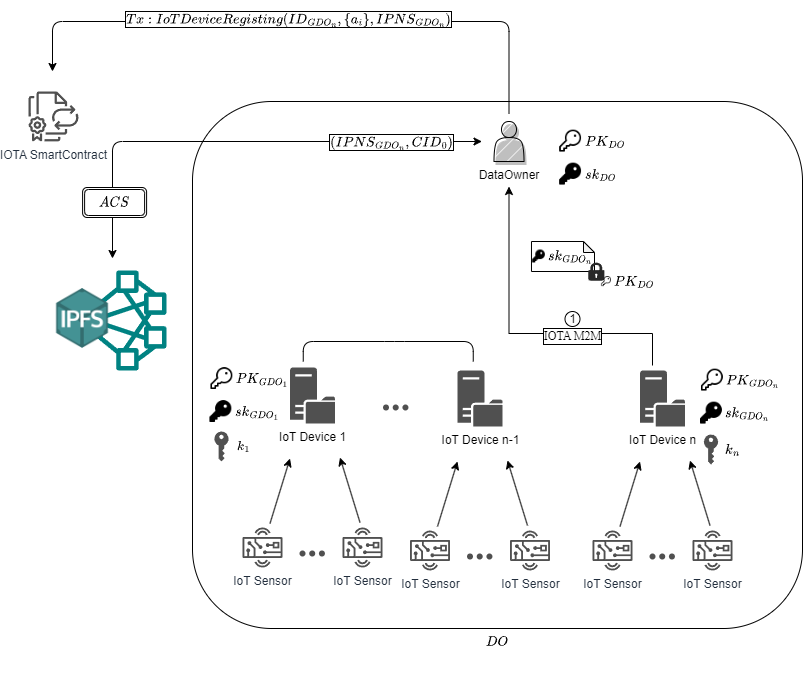

The diagram above was exported from draw.io. Its source (the exported page's mxGraphModel, read from the mxfile embedded in the PNG):
<mxGraphModel dx="4044" dy="2466" grid="1" gridSize="10" guides="1" tooltips="1" connect="1" arrows="1" fold="1" page="1" pageScale="1" pageWidth="827" pageHeight="1169" math="1" shadow="0">
  <root>
    <mxCell id="0" />
    <mxCell id="1" parent="0" />
    <mxCell id="2" value="$$DO$$" style="rounded=1;whiteSpace=wrap;html=1;fillColor=default;labelPosition=center;verticalLabelPosition=bottom;align=center;verticalAlign=top;" vertex="1" parent="1">
      <mxGeometry x="390" y="10" width="610" height="527" as="geometry" />
    </mxCell>
    <mxCell id="3" style="edgeStyle=orthogonalEdgeStyle;rounded=1;orthogonalLoop=1;jettySize=auto;html=1;targetPerimeterSpacing=12;sourcePerimeterSpacing=12;startArrow=classic;startFill=1;" edge="1" source="6" target="56" parent="1">
      <mxGeometry relative="1" as="geometry">
        <Array as="points">
          <mxPoint x="310" y="50" />
        </Array>
      </mxGeometry>
    </mxCell>
    <mxCell id="4" value="$$(IPNS_{GDO_n}&lt;br&gt;,CID_0)$$" style="edgeLabel;html=1;align=center;verticalAlign=middle;resizable=0;points=[];labelBorderColor=default;" vertex="1" connectable="0" parent="3">
      <mxGeometry x="-0.6262" relative="1" as="geometry">
        <mxPoint as="offset" />
      </mxGeometry>
    </mxCell>
    <mxCell id="5" style="edgeStyle=elbowEdgeStyle;rounded=1;orthogonalLoop=1;jettySize=auto;html=1;elbow=vertical;sourcePerimeterSpacing=8;targetPerimeterSpacing=5;" edge="1" source="6" parent="1">
      <mxGeometry relative="1" as="geometry">
        <mxPoint x="250" y="-20" as="targetPoint" />
        <Array as="points">
          <mxPoint x="320" y="-70" />
          <mxPoint x="350" y="-70" />
          <mxPoint x="20" y="30" />
          <mxPoint x="40" y="-10" />
          <mxPoint x="10" y="10" />
          <mxPoint x="350" />
        </Array>
      </mxGeometry>
    </mxCell>
    <mxCell id="6" value="DataOwner" style="shape=actor;whiteSpace=wrap;html=1;comic=0;shadow=1;fillStyle=hatch;movable=1;resizable=1;rotatable=1;deletable=1;editable=1;locked=0;connectable=1;verticalAlign=top;horizontal=1;labelPosition=center;verticalLabelPosition=bottom;align=center;" vertex="1" parent="1">
      <mxGeometry x="691.5" y="30" width="30" height="40" as="geometry" />
    </mxCell>
    <mxCell id="7" value="IoT Device 1" style="sketch=0;pointerEvents=1;shadow=0;dashed=0;html=1;strokeColor=none;fillColor=#505050;labelPosition=center;verticalLabelPosition=bottom;verticalAlign=top;outlineConnect=0;align=center;shape=mxgraph.office.servers.file_server;comic=0;fillStyle=auto;fontFamily=Helvetica;fontSize=12;fontColor=default;" vertex="1" parent="1">
      <mxGeometry x="487.5" y="276" width="45" height="56" as="geometry" />
    </mxCell>
    <mxCell id="8" value="IoT Sensor" style="sketch=0;outlineConnect=0;fontColor=#232F3E;gradientColor=none;fillColor=#505050;strokeColor=none;dashed=0;verticalLabelPosition=bottom;verticalAlign=top;align=center;html=1;fontSize=12;fontStyle=0;aspect=fixed;pointerEvents=1;shape=mxgraph.aws4.hardware_board;shadow=0;comic=0;fillStyle=auto;fontFamily=Helvetica;" vertex="1" parent="1">
      <mxGeometry x="440" y="436" width="40" height="40" as="geometry" />
    </mxCell>
    <mxCell id="9" value="IoT Sensor" style="sketch=0;outlineConnect=0;fontColor=#232F3E;gradientColor=none;fillColor=#505050;strokeColor=none;dashed=0;verticalLabelPosition=bottom;verticalAlign=top;align=center;html=1;fontSize=12;fontStyle=0;aspect=fixed;pointerEvents=1;shape=mxgraph.aws4.hardware_board;shadow=0;comic=0;fillStyle=auto;fontFamily=Helvetica;" vertex="1" parent="1">
      <mxGeometry x="540" y="436" width="40" height="40" as="geometry" />
    </mxCell>
    <mxCell id="10" value="" style="group" vertex="1" connectable="0" parent="1">
      <mxGeometry x="490" y="452" width="34" height="12" as="geometry" />
    </mxCell>
    <mxCell id="11" value="" style="shape=waypoint;sketch=0;fillStyle=solid;size=6;pointerEvents=1;points=[];fillColor=none;resizable=0;rotatable=0;perimeter=centerPerimeter;snapToPoint=1;shadow=0;dashed=0;comic=0;fontFamily=Helvetica;fontSize=12;fontColor=default;html=1;strokeColor=#505050;" vertex="1" parent="10">
      <mxGeometry width="20" height="20" as="geometry" />
    </mxCell>
    <mxCell id="12" value="" style="shape=waypoint;sketch=0;fillStyle=solid;size=6;pointerEvents=1;points=[];fillColor=none;resizable=0;rotatable=0;perimeter=centerPerimeter;snapToPoint=1;shadow=0;dashed=0;comic=0;fontFamily=Helvetica;fontSize=12;fontColor=default;html=1;strokeColor=#505050;" vertex="1" parent="10">
      <mxGeometry x="9.714285714285714" width="20" height="20" as="geometry" />
    </mxCell>
    <mxCell id="13" value="" style="shape=waypoint;sketch=0;fillStyle=solid;size=6;pointerEvents=1;points=[];fillColor=none;resizable=0;rotatable=0;perimeter=centerPerimeter;snapToPoint=1;shadow=0;dashed=0;comic=0;fontFamily=Helvetica;fontSize=12;fontColor=default;html=1;strokeColor=#505050;" vertex="1" parent="10">
      <mxGeometry x="19.428571428571427" width="20" height="20" as="geometry" />
    </mxCell>
    <mxCell id="14" value="" style="endArrow=classic;html=1;rounded=0;fontFamily=Helvetica;fontSize=12;fontColor=default;" edge="1" parent="1">
      <mxGeometry width="50" height="50" relative="1" as="geometry">
        <mxPoint x="557.5" y="431" as="sourcePoint" />
        <mxPoint x="537.5" y="366" as="targetPoint" />
      </mxGeometry>
    </mxCell>
    <mxCell id="15" value="" style="endArrow=classic;html=1;fontFamily=Helvetica;fontSize=12;fontColor=default;rounded=0;" edge="1" parent="1">
      <mxGeometry width="50" height="50" relative="1" as="geometry">
        <mxPoint x="467.5" y="432" as="sourcePoint" />
        <mxPoint x="487.5" y="367" as="targetPoint" />
      </mxGeometry>
    </mxCell>
    <mxCell id="16" style="edgeStyle=elbowEdgeStyle;rounded=0;orthogonalLoop=1;jettySize=auto;html=1;elbow=vertical;sourcePerimeterSpacing=5;targetPerimeterSpacing=25;" edge="1" source="17" target="6" parent="1">
      <mxGeometry relative="1" as="geometry">
        <mxPoint x="770" y="142" as="targetPoint" />
        <Array as="points">
          <mxPoint x="850" y="242" />
        </Array>
      </mxGeometry>
    </mxCell>
    <mxCell id="17" value="IoT Device n" style="sketch=0;pointerEvents=1;shadow=0;dashed=0;html=1;strokeColor=none;fillColor=#505050;labelPosition=center;verticalLabelPosition=bottom;verticalAlign=top;outlineConnect=0;align=center;shape=mxgraph.office.servers.file_server;comic=0;fillStyle=auto;fontFamily=Helvetica;fontSize=12;fontColor=default;" vertex="1" parent="1">
      <mxGeometry x="837.5" y="279" width="45" height="56" as="geometry" />
    </mxCell>
    <mxCell id="18" value="IoT Sensor" style="sketch=0;outlineConnect=0;fontColor=#232F3E;gradientColor=none;fillColor=#505050;strokeColor=none;dashed=0;verticalLabelPosition=bottom;verticalAlign=top;align=center;html=1;fontSize=12;fontStyle=0;aspect=fixed;pointerEvents=1;shape=mxgraph.aws4.hardware_board;shadow=0;comic=0;fillStyle=auto;fontFamily=Helvetica;" vertex="1" parent="1">
      <mxGeometry x="790" y="439" width="40" height="40" as="geometry" />
    </mxCell>
    <mxCell id="19" value="IoT Sensor" style="sketch=0;outlineConnect=0;fontColor=#232F3E;gradientColor=none;fillColor=#505050;strokeColor=none;dashed=0;verticalLabelPosition=bottom;verticalAlign=top;align=center;html=1;fontSize=12;fontStyle=0;aspect=fixed;pointerEvents=1;shape=mxgraph.aws4.hardware_board;shadow=0;comic=0;fillStyle=auto;fontFamily=Helvetica;" vertex="1" parent="1">
      <mxGeometry x="890" y="439" width="40" height="40" as="geometry" />
    </mxCell>
    <mxCell id="20" value="" style="group" vertex="1" connectable="0" parent="1">
      <mxGeometry x="840" y="455" width="34" height="12" as="geometry" />
    </mxCell>
    <mxCell id="21" value="" style="shape=waypoint;sketch=0;fillStyle=solid;size=6;pointerEvents=1;points=[];fillColor=none;resizable=0;rotatable=0;perimeter=centerPerimeter;snapToPoint=1;shadow=0;dashed=0;comic=0;fontFamily=Helvetica;fontSize=12;fontColor=default;html=1;strokeColor=#505050;" vertex="1" parent="20">
      <mxGeometry width="20" height="20" as="geometry" />
    </mxCell>
    <mxCell id="22" value="" style="shape=waypoint;sketch=0;fillStyle=solid;size=6;pointerEvents=1;points=[];fillColor=none;resizable=0;rotatable=0;perimeter=centerPerimeter;snapToPoint=1;shadow=0;dashed=0;comic=0;fontFamily=Helvetica;fontSize=12;fontColor=default;html=1;strokeColor=#505050;" vertex="1" parent="20">
      <mxGeometry x="9.714285714285714" width="20" height="20" as="geometry" />
    </mxCell>
    <mxCell id="23" value="" style="shape=waypoint;sketch=0;fillStyle=solid;size=6;pointerEvents=1;points=[];fillColor=none;resizable=0;rotatable=0;perimeter=centerPerimeter;snapToPoint=1;shadow=0;dashed=0;comic=0;fontFamily=Helvetica;fontSize=12;fontColor=default;html=1;strokeColor=#505050;" vertex="1" parent="20">
      <mxGeometry x="19.428571428571427" width="20" height="20" as="geometry" />
    </mxCell>
    <mxCell id="24" value="" style="endArrow=classic;html=1;rounded=0;fontFamily=Helvetica;fontSize=12;fontColor=default;" edge="1" parent="1">
      <mxGeometry width="50" height="50" relative="1" as="geometry">
        <mxPoint x="907.5" y="434" as="sourcePoint" />
        <mxPoint x="887.5" y="369" as="targetPoint" />
      </mxGeometry>
    </mxCell>
    <mxCell id="25" value="" style="endArrow=classic;html=1;fontFamily=Helvetica;fontSize=12;fontColor=default;rounded=0;" edge="1" parent="1">
      <mxGeometry width="50" height="50" relative="1" as="geometry">
        <mxPoint x="817.5" y="435" as="sourcePoint" />
        <mxPoint x="837.5" y="370" as="targetPoint" />
      </mxGeometry>
    </mxCell>
    <mxCell id="26" value="" style="group" vertex="1" connectable="0" parent="1">
      <mxGeometry x="573.5" y="306" width="34" height="12" as="geometry" />
    </mxCell>
    <mxCell id="27" value="" style="shape=waypoint;sketch=0;fillStyle=solid;size=6;pointerEvents=1;points=[];fillColor=none;resizable=0;rotatable=0;perimeter=centerPerimeter;snapToPoint=1;shadow=0;dashed=0;comic=0;fontFamily=Helvetica;fontSize=12;fontColor=default;html=1;strokeColor=#505050;" vertex="1" parent="26">
      <mxGeometry width="20" height="20" as="geometry" />
    </mxCell>
    <mxCell id="28" value="" style="shape=waypoint;sketch=0;fillStyle=solid;size=6;pointerEvents=1;points=[];fillColor=none;resizable=0;rotatable=0;perimeter=centerPerimeter;snapToPoint=1;shadow=0;dashed=0;comic=0;fontFamily=Helvetica;fontSize=12;fontColor=default;html=1;strokeColor=#505050;" vertex="1" parent="26">
      <mxGeometry x="9.714285714285714" width="20" height="20" as="geometry" />
    </mxCell>
    <mxCell id="29" value="" style="shape=waypoint;sketch=0;fillStyle=solid;size=6;pointerEvents=1;points=[];fillColor=none;resizable=0;rotatable=0;perimeter=centerPerimeter;snapToPoint=1;shadow=0;dashed=0;comic=0;fontFamily=Helvetica;fontSize=12;fontColor=default;html=1;strokeColor=#505050;" vertex="1" parent="26">
      <mxGeometry x="19.428571428571427" width="20" height="20" as="geometry" />
    </mxCell>
    <mxCell id="30" value="" style="endArrow=none;html=1;rounded=1;fontFamily=Helvetica;fontSize=12;fontColor=default;" edge="1" parent="1">
      <mxGeometry width="50" height="50" relative="1" as="geometry">
        <mxPoint x="500.75" y="270" as="sourcePoint" />
        <mxPoint x="670.75" y="270" as="targetPoint" />
        <Array as="points">
          <mxPoint x="500.75" y="250" />
          <mxPoint x="592" y="250" />
          <mxPoint x="670.75" y="250" />
        </Array>
      </mxGeometry>
    </mxCell>
    <mxCell id="31" value="$$sk_{DO}$$" style="shape=image;html=1;verticalAlign=middle;verticalLabelPosition=middle;labelBackgroundColor=none;imageAspect=0;aspect=fixed;image=https://cdn0.iconfinder.com/data/icons/phosphor-fill-vol-3/256/key-fill-128.png;labelPosition=right;align=left;" vertex="1" parent="1">
      <mxGeometry x="754.75" y="70" width="26" height="26" as="geometry" />
    </mxCell>
    <mxCell id="32" value="&lt;font style=&quot;font-size: 12px;&quot;&gt;$$PK_{DO}$$&lt;/font&gt;" style="shape=image;html=1;verticalAlign=middle;verticalLabelPosition=middle;labelBackgroundColor=none;imageAspect=0;aspect=fixed;image=https://cdn0.iconfinder.com/data/icons/phosphor-regular-vol-3/256/key-128.png;labelPosition=right;align=left;fontSize=12;" vertex="1" parent="1">
      <mxGeometry x="754.75" y="37" width="26" height="26" as="geometry" />
    </mxCell>
    <mxCell id="33" value="$$sk_{GDO_1}$$" style="shape=image;html=1;verticalAlign=middle;verticalLabelPosition=middle;labelBackgroundColor=none;imageAspect=0;aspect=fixed;image=https://cdn0.iconfinder.com/data/icons/phosphor-fill-vol-3/256/key-fill-128.png;labelPosition=right;align=left;" vertex="1" parent="1">
      <mxGeometry x="405" y="307.5" width="26" height="26" as="geometry" />
    </mxCell>
    <mxCell id="34" value="&lt;font style=&quot;font-size: 12px;&quot;&gt;$$PK_{GDO_1}$$&lt;/font&gt;" style="shape=image;html=1;verticalAlign=middle;verticalLabelPosition=middle;labelBackgroundColor=none;imageAspect=0;aspect=fixed;image=https://cdn0.iconfinder.com/data/icons/phosphor-regular-vol-3/256/key-128.png;labelPosition=right;align=left;fontSize=12;" vertex="1" parent="1">
      <mxGeometry x="406" y="274.5" width="26" height="26" as="geometry" />
    </mxCell>
    <mxCell id="35" value="$$sk_{GDO_n}$$" style="shape=image;html=1;verticalAlign=middle;verticalLabelPosition=middle;labelBackgroundColor=none;imageAspect=0;aspect=fixed;image=https://cdn0.iconfinder.com/data/icons/phosphor-fill-vol-3/256/key-fill-128.png;labelPosition=right;align=left;" vertex="1" parent="1">
      <mxGeometry x="895.5" y="309" width="26" height="26" as="geometry" />
    </mxCell>
    <mxCell id="36" value="&lt;font style=&quot;font-size: 12px;&quot;&gt;$$PK_{GDO_n}$$&lt;/font&gt;" style="shape=image;html=1;verticalAlign=middle;verticalLabelPosition=middle;labelBackgroundColor=none;imageAspect=0;aspect=fixed;image=https://cdn0.iconfinder.com/data/icons/phosphor-regular-vol-3/256/key-128.png;labelPosition=right;align=left;fontSize=12;" vertex="1" parent="1">
      <mxGeometry x="896.5" y="276" width="26" height="26" as="geometry" />
    </mxCell>
    <mxCell id="37" value="" style="group" vertex="1" connectable="0" parent="1">
      <mxGeometry x="742" y="150" width="56" height="60.2927181344825" as="geometry" />
    </mxCell>
    <mxCell id="38" value="" style="shape=note;whiteSpace=wrap;html=1;backgroundOutline=1;darkOpacity=0.05;fillColor=none;size=11;" vertex="1" parent="37">
      <mxGeometry x="-13.02" width="63.02" height="30" as="geometry" />
    </mxCell>
    <mxCell id="39" value="" style="group" vertex="1" connectable="0" parent="37">
      <mxGeometry x="42.69811320754717" y="20.04011486814431" width="24.301886792452834" height="24.19988513185568" as="geometry" />
    </mxCell>
    <mxCell id="40" value="" style="verticalLabelPosition=bottom;sketch=0;html=1;fillColor=#282828;strokeColor=none;verticalAlign=top;pointerEvents=1;align=center;shape=mxgraph.cisco_safe.security_icons.icon3;" vertex="1" parent="39">
      <mxGeometry x="1" y="1" width="16.20125786163522" height="18.21721884462312" as="geometry" />
    </mxCell>
    <mxCell id="41" value="&lt;font style=&quot;font-size: 12px;&quot;&gt;$$PK_{DO}$$&lt;/font&gt;" style="shape=image;html=1;verticalAlign=middle;verticalLabelPosition=middle;labelBackgroundColor=none;imageAspect=0;aspect=fixed;image=https://cdn0.iconfinder.com/data/icons/phosphor-regular-vol-3/256/key-128.png;labelPosition=right;align=left;fontSize=12;" vertex="1" parent="39">
      <mxGeometry x="13.340880503144653" y="14.234552557390577" width="11.740077141264157" height="11.740077141264157" as="geometry" />
    </mxCell>
    <mxCell id="42" value="$$sk_{GDO_n}$$" style="shape=image;verticalAlign=middle;verticalLabelPosition=middle;labelBackgroundColor=none;imageAspect=0;aspect=fixed;image=https://cdn0.iconfinder.com/data/icons/phosphor-fill-vol-3/256/key-fill-128.png;labelPosition=right;align=left;fontSize=5;html=1;" vertex="1" parent="37">
      <mxGeometry x="-13.511627906976745" y="7.55653903679329" width="15.337395238020266" height="15.337395238020266" as="geometry" />
    </mxCell>
    <mxCell id="43" value="$$k_1$$" style="sketch=0;pointerEvents=1;shadow=0;dashed=0;html=1;strokeColor=none;fillColor=#505050;labelPosition=right;verticalLabelPosition=middle;verticalAlign=middle;outlineConnect=0;align=center;shape=mxgraph.office.security.key_permissions;fontFamily=Helvetica;spacingLeft=15;" vertex="1" parent="1">
      <mxGeometry x="411.87" y="340" width="14.25" height="30" as="geometry" />
    </mxCell>
    <mxCell id="44" value="$$k_n$$" style="sketch=0;pointerEvents=1;shadow=0;dashed=0;html=1;strokeColor=none;fillColor=#505050;labelPosition=right;verticalLabelPosition=middle;verticalAlign=middle;outlineConnect=0;align=center;shape=mxgraph.office.security.key_permissions;fontFamily=Helvetica;spacingLeft=15;" vertex="1" parent="1">
      <mxGeometry x="901.38" y="343" width="14.25" height="30" as="geometry" />
    </mxCell>
    <mxCell id="45" value="IoT Device n-1" style="sketch=0;pointerEvents=1;shadow=0;dashed=0;html=1;strokeColor=none;fillColor=#505050;labelPosition=center;verticalLabelPosition=bottom;verticalAlign=top;outlineConnect=0;align=center;shape=mxgraph.office.servers.file_server;comic=0;fillStyle=auto;fontFamily=Helvetica;fontSize=12;fontColor=default;" vertex="1" parent="1">
      <mxGeometry x="655" y="279" width="45" height="56" as="geometry" />
    </mxCell>
    <mxCell id="46" value="IoT Sensor" style="sketch=0;outlineConnect=0;fontColor=#232F3E;gradientColor=none;fillColor=#505050;strokeColor=none;dashed=0;verticalLabelPosition=bottom;verticalAlign=top;align=center;html=1;fontSize=12;fontStyle=0;aspect=fixed;pointerEvents=1;shape=mxgraph.aws4.hardware_board;shadow=0;comic=0;fillStyle=auto;fontFamily=Helvetica;" vertex="1" parent="1">
      <mxGeometry x="607.5" y="439" width="40" height="40" as="geometry" />
    </mxCell>
    <mxCell id="47" value="IoT Sensor" style="sketch=0;outlineConnect=0;fontColor=#232F3E;gradientColor=none;fillColor=#505050;strokeColor=none;dashed=0;verticalLabelPosition=bottom;verticalAlign=top;align=center;html=1;fontSize=12;fontStyle=0;aspect=fixed;pointerEvents=1;shape=mxgraph.aws4.hardware_board;shadow=0;comic=0;fillStyle=auto;fontFamily=Helvetica;" vertex="1" parent="1">
      <mxGeometry x="707.5" y="439" width="40" height="40" as="geometry" />
    </mxCell>
    <mxCell id="48" value="" style="group" vertex="1" connectable="0" parent="1">
      <mxGeometry x="657.5" y="455" width="34" height="12" as="geometry" />
    </mxCell>
    <mxCell id="49" value="" style="shape=waypoint;sketch=0;fillStyle=solid;size=6;pointerEvents=1;points=[];fillColor=none;resizable=0;rotatable=0;perimeter=centerPerimeter;snapToPoint=1;shadow=0;dashed=0;comic=0;fontFamily=Helvetica;fontSize=12;fontColor=default;html=1;strokeColor=#505050;" vertex="1" parent="48">
      <mxGeometry width="20" height="20" as="geometry" />
    </mxCell>
    <mxCell id="50" value="" style="shape=waypoint;sketch=0;fillStyle=solid;size=6;pointerEvents=1;points=[];fillColor=none;resizable=0;rotatable=0;perimeter=centerPerimeter;snapToPoint=1;shadow=0;dashed=0;comic=0;fontFamily=Helvetica;fontSize=12;fontColor=default;html=1;strokeColor=#505050;" vertex="1" parent="48">
      <mxGeometry x="9.714285714285714" width="20" height="20" as="geometry" />
    </mxCell>
    <mxCell id="51" value="" style="shape=waypoint;sketch=0;fillStyle=solid;size=6;pointerEvents=1;points=[];fillColor=none;resizable=0;rotatable=0;perimeter=centerPerimeter;snapToPoint=1;shadow=0;dashed=0;comic=0;fontFamily=Helvetica;fontSize=12;fontColor=default;html=1;strokeColor=#505050;" vertex="1" parent="48">
      <mxGeometry x="19.428571428571427" width="20" height="20" as="geometry" />
    </mxCell>
    <mxCell id="52" value="" style="endArrow=classic;html=1;rounded=0;fontFamily=Helvetica;fontSize=12;fontColor=default;" edge="1" parent="1">
      <mxGeometry width="50" height="50" relative="1" as="geometry">
        <mxPoint x="725" y="434" as="sourcePoint" />
        <mxPoint x="705" y="369" as="targetPoint" />
      </mxGeometry>
    </mxCell>
    <mxCell id="53" value="" style="endArrow=classic;html=1;fontFamily=Helvetica;fontSize=12;fontColor=default;rounded=0;" edge="1" parent="1">
      <mxGeometry width="50" height="50" relative="1" as="geometry">
        <mxPoint x="635" y="435" as="sourcePoint" />
        <mxPoint x="655" y="370" as="targetPoint" />
      </mxGeometry>
    </mxCell>
    <mxCell id="54" value="IOTA M2M" style="edgeLabel;html=1;align=center;verticalAlign=middle;resizable=0;points=[];fontFamily=Times New Roman;labelBorderColor=default;" vertex="1" connectable="0" parent="1">
      <mxGeometry x="770.0042142167033" y="250.0027181344825" as="geometry">
        <mxPoint x="-1" y="-6" as="offset" />
      </mxGeometry>
    </mxCell>
    <mxCell id="55" value="" style="group" vertex="1" connectable="0" parent="1">
      <mxGeometry x="250" y="179" width="114" height="100" as="geometry" />
    </mxCell>
    <mxCell id="56" value="" style="sketch=0;outlineConnect=0;fontColor=#232F3E;gradientColor=none;fillColor=#008282;strokeColor=none;dashed=0;verticalLabelPosition=bottom;verticalAlign=top;align=center;html=1;fontSize=12;fontStyle=0;pointerEvents=1;shape=mxgraph.aws4.cluster;shadow=0;comic=0;fillStyle=auto;fontFamily=Helvetica;aspect=fixed;" vertex="1" parent="55">
      <mxGeometry x="14" width="100" height="100" as="geometry" />
    </mxCell>
    <mxCell id="57" value="" style="shape=image;verticalLabelPosition=bottom;labelBackgroundColor=default;verticalAlign=top;aspect=fixed;imageAspect=0;image=https://miro.medium.com/max/1024/1*lGh_L0ldPWz1kFMcKvj4Qw.png;fillColor=#67AB9F;" vertex="1" parent="55">
      <mxGeometry y="18" width="60" height="60" as="geometry" />
    </mxCell>
    <mxCell id="58" value="1" style="ellipse;whiteSpace=wrap;html=1;aspect=fixed;" vertex="1" parent="1">
      <mxGeometry x="762.5" y="220" width="15" height="15" as="geometry" />
    </mxCell>
    <mxCell id="59" value="$$Tx: IoTDeviceRegisting(ID_{GDO_n},\{{a_i}\}&lt;br&gt;,IPNS_{GDO_n}&lt;br&gt;)$$" style="edgeLabel;html=1;align=center;verticalAlign=middle;resizable=0;points=[];labelBorderColor=default;" vertex="1" connectable="0" parent="1">
      <mxGeometry x="482.50428571428574" y="-70" as="geometry">
        <mxPoint x="3" y="-3" as="offset" />
      </mxGeometry>
    </mxCell>
    <mxCell id="60" value="IOTA SmartContract" style="sketch=0;outlineConnect=0;fontColor=#232F3E;gradientColor=none;fillColor=#505050;strokeColor=none;dashed=0;verticalLabelPosition=bottom;verticalAlign=top;align=center;html=1;fontSize=12;fontStyle=0;aspect=fixed;pointerEvents=1;shape=mxgraph.aws4.license_manager_license_blending;shadow=0;comic=0;fillStyle=auto;fontFamily=Helvetica;" vertex="1" parent="1">
      <mxGeometry x="226" width="50" height="50" as="geometry" />
    </mxCell>
    <mxCell id="61" value="$$ACS$$" style="shape=ext;double=1;rounded=1;whiteSpace=wrap;html=1;" vertex="1" parent="1">
      <mxGeometry x="280.1" y="96" width="64" height="30" as="geometry" />
    </mxCell>
  </root>
</mxGraphModel>